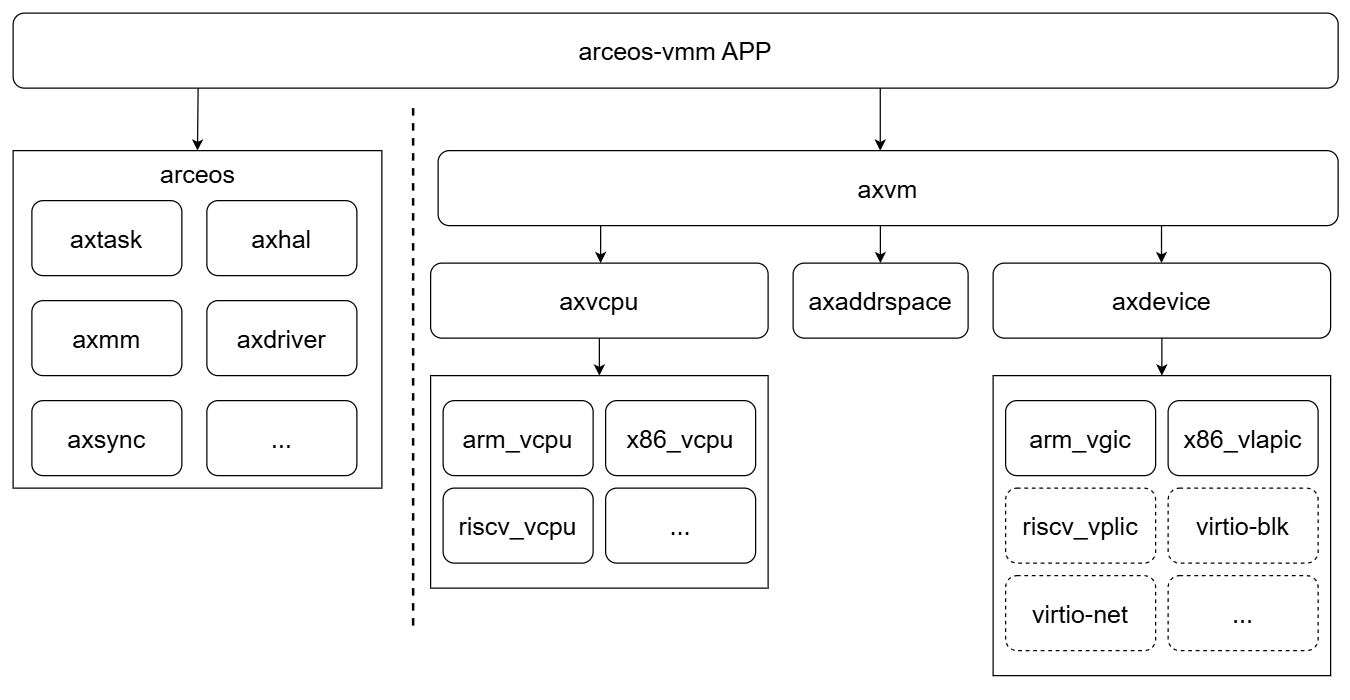

The diagram above was exported from draw.io. Its source (the exported page's mxGraphModel, read from the mxfile embedded in the PNG):
<mxGraphModel dx="1627" dy="1472" grid="1" gridSize="10" guides="1" tooltips="1" connect="1" arrows="1" fold="1" page="1" pageScale="1" pageWidth="90" pageHeight="70" math="0" shadow="0">
  <root>
    <mxCell id="0" />
    <mxCell id="1" parent="0" />
    <mxCell id="l5cUOTklAdwwQ6VaUHHh-40" value="" style="group" vertex="1" connectable="0" parent="1">
      <mxGeometry x="10" y="10" width="1060" height="530" as="geometry" />
    </mxCell>
    <mxCell id="l5cUOTklAdwwQ6VaUHHh-7" value="" style="rounded=0;whiteSpace=wrap;html=1;" vertex="1" parent="l5cUOTklAdwwQ6VaUHHh-40">
      <mxGeometry y="110" width="295" height="270" as="geometry" />
    </mxCell>
    <mxCell id="l5cUOTklAdwwQ6VaUHHh-1" value="&lt;font style=&quot;font-size: 20px;&quot;&gt;axtask&lt;/font&gt;" style="rounded=1;whiteSpace=wrap;html=1;" vertex="1" parent="l5cUOTklAdwwQ6VaUHHh-40">
      <mxGeometry x="15" y="150" width="120" height="60" as="geometry" />
    </mxCell>
    <mxCell id="l5cUOTklAdwwQ6VaUHHh-2" value="&lt;font style=&quot;font-size: 20px;&quot;&gt;axmm&lt;/font&gt;" style="rounded=1;whiteSpace=wrap;html=1;" vertex="1" parent="l5cUOTklAdwwQ6VaUHHh-40">
      <mxGeometry x="15" y="230" width="120" height="60" as="geometry" />
    </mxCell>
    <mxCell id="l5cUOTklAdwwQ6VaUHHh-3" value="&lt;font style=&quot;font-size: 20px;&quot;&gt;axhal&lt;/font&gt;" style="rounded=1;whiteSpace=wrap;html=1;" vertex="1" parent="l5cUOTklAdwwQ6VaUHHh-40">
      <mxGeometry x="155" y="150" width="120" height="60" as="geometry" />
    </mxCell>
    <mxCell id="l5cUOTklAdwwQ6VaUHHh-4" value="&lt;font style=&quot;font-size: 20px;&quot;&gt;axsync&lt;/font&gt;" style="rounded=1;whiteSpace=wrap;html=1;" vertex="1" parent="l5cUOTklAdwwQ6VaUHHh-40">
      <mxGeometry x="15" y="310" width="120" height="60" as="geometry" />
    </mxCell>
    <mxCell id="l5cUOTklAdwwQ6VaUHHh-5" value="&lt;font style=&quot;font-size: 20px;&quot;&gt;axdriver&lt;/font&gt;" style="rounded=1;whiteSpace=wrap;html=1;" vertex="1" parent="l5cUOTklAdwwQ6VaUHHh-40">
      <mxGeometry x="155" y="230" width="120" height="60" as="geometry" />
    </mxCell>
    <mxCell id="l5cUOTklAdwwQ6VaUHHh-6" value="&lt;font style=&quot;font-size: 20px;&quot;&gt;...&lt;/font&gt;" style="rounded=1;whiteSpace=wrap;html=1;" vertex="1" parent="l5cUOTklAdwwQ6VaUHHh-40">
      <mxGeometry x="155" y="310" width="120" height="60" as="geometry" />
    </mxCell>
    <mxCell id="l5cUOTklAdwwQ6VaUHHh-8" value="&lt;font style=&quot;font-size: 20px;&quot;&gt;arceos-vmm APP&lt;/font&gt;" style="rounded=1;whiteSpace=wrap;html=1;" vertex="1" parent="l5cUOTklAdwwQ6VaUHHh-40">
      <mxGeometry width="1060" height="60" as="geometry" />
    </mxCell>
    <mxCell id="l5cUOTklAdwwQ6VaUHHh-10" value="" style="endArrow=none;dashed=1;html=1;rounded=0;strokeWidth=2;" edge="1" parent="l5cUOTklAdwwQ6VaUHHh-40">
      <mxGeometry width="50" height="50" relative="1" as="geometry">
        <mxPoint x="320" y="490" as="sourcePoint" />
        <mxPoint x="320" y="70" as="targetPoint" />
      </mxGeometry>
    </mxCell>
    <mxCell id="l5cUOTklAdwwQ6VaUHHh-12" value="&lt;font style=&quot;font-size: 20px;&quot;&gt;axvm&lt;/font&gt;" style="rounded=1;whiteSpace=wrap;html=1;" vertex="1" parent="l5cUOTklAdwwQ6VaUHHh-40">
      <mxGeometry x="340" y="110" width="720" height="60" as="geometry" />
    </mxCell>
    <mxCell id="l5cUOTklAdwwQ6VaUHHh-32" style="edgeStyle=orthogonalEdgeStyle;rounded=0;orthogonalLoop=1;jettySize=auto;html=1;exitX=0.5;exitY=1;exitDx=0;exitDy=0;entryX=0.5;entryY=0;entryDx=0;entryDy=0;" edge="1" parent="l5cUOTklAdwwQ6VaUHHh-40" source="l5cUOTklAdwwQ6VaUHHh-13" target="l5cUOTklAdwwQ6VaUHHh-19">
      <mxGeometry relative="1" as="geometry" />
    </mxCell>
    <mxCell id="l5cUOTklAdwwQ6VaUHHh-13" value="&lt;font style=&quot;font-size: 20px;&quot;&gt;axvcpu&lt;/font&gt;" style="rounded=1;whiteSpace=wrap;html=1;" vertex="1" parent="l5cUOTklAdwwQ6VaUHHh-40">
      <mxGeometry x="334" y="200" width="270" height="60" as="geometry" />
    </mxCell>
    <mxCell id="l5cUOTklAdwwQ6VaUHHh-17" value="&lt;font style=&quot;font-size: 20px;&quot;&gt;axaddrspace&lt;/font&gt;" style="rounded=1;whiteSpace=wrap;html=1;" vertex="1" parent="l5cUOTklAdwwQ6VaUHHh-40">
      <mxGeometry x="624" y="200" width="140" height="60" as="geometry" />
    </mxCell>
    <mxCell id="l5cUOTklAdwwQ6VaUHHh-33" style="edgeStyle=orthogonalEdgeStyle;rounded=0;orthogonalLoop=1;jettySize=auto;html=1;exitX=0.5;exitY=1;exitDx=0;exitDy=0;entryX=0.5;entryY=0;entryDx=0;entryDy=0;" edge="1" parent="l5cUOTklAdwwQ6VaUHHh-40" source="l5cUOTklAdwwQ6VaUHHh-18" target="l5cUOTklAdwwQ6VaUHHh-24">
      <mxGeometry relative="1" as="geometry" />
    </mxCell>
    <mxCell id="l5cUOTklAdwwQ6VaUHHh-18" value="&lt;font style=&quot;font-size: 20px;&quot;&gt;axdevice&lt;/font&gt;" style="rounded=1;whiteSpace=wrap;html=1;" vertex="1" parent="l5cUOTklAdwwQ6VaUHHh-40">
      <mxGeometry x="784" y="200" width="270" height="60" as="geometry" />
    </mxCell>
    <mxCell id="l5cUOTklAdwwQ6VaUHHh-19" value="" style="rounded=0;whiteSpace=wrap;html=1;" vertex="1" parent="l5cUOTklAdwwQ6VaUHHh-40">
      <mxGeometry x="334" y="290" width="270" height="170" as="geometry" />
    </mxCell>
    <mxCell id="l5cUOTklAdwwQ6VaUHHh-20" value="&lt;font style=&quot;font-size: 20px;&quot;&gt;arm_vcpu&lt;/font&gt;" style="rounded=1;whiteSpace=wrap;html=1;" vertex="1" parent="l5cUOTklAdwwQ6VaUHHh-40">
      <mxGeometry x="344" y="310" width="120" height="60" as="geometry" />
    </mxCell>
    <mxCell id="l5cUOTklAdwwQ6VaUHHh-21" value="&lt;font style=&quot;font-size: 20px;&quot;&gt;x86_vcpu&lt;/font&gt;" style="rounded=1;whiteSpace=wrap;html=1;" vertex="1" parent="l5cUOTklAdwwQ6VaUHHh-40">
      <mxGeometry x="474" y="310" width="120" height="60" as="geometry" />
    </mxCell>
    <mxCell id="l5cUOTklAdwwQ6VaUHHh-22" value="&lt;font style=&quot;font-size: 20px;&quot;&gt;riscv_vcpu&lt;/font&gt;" style="rounded=1;whiteSpace=wrap;html=1;" vertex="1" parent="l5cUOTklAdwwQ6VaUHHh-40">
      <mxGeometry x="344" y="380" width="120" height="60" as="geometry" />
    </mxCell>
    <mxCell id="l5cUOTklAdwwQ6VaUHHh-23" value="&lt;font style=&quot;font-size: 20px;&quot;&gt;...&lt;/font&gt;" style="rounded=1;whiteSpace=wrap;html=1;" vertex="1" parent="l5cUOTklAdwwQ6VaUHHh-40">
      <mxGeometry x="474" y="380" width="120" height="60" as="geometry" />
    </mxCell>
    <mxCell id="l5cUOTklAdwwQ6VaUHHh-24" value="" style="rounded=0;whiteSpace=wrap;html=1;" vertex="1" parent="l5cUOTklAdwwQ6VaUHHh-40">
      <mxGeometry x="784" y="290" width="270" height="240" as="geometry" />
    </mxCell>
    <mxCell id="l5cUOTklAdwwQ6VaUHHh-25" value="&lt;font style=&quot;font-size: 20px;&quot;&gt;arm_vgic&lt;/font&gt;" style="rounded=1;whiteSpace=wrap;html=1;" vertex="1" parent="l5cUOTklAdwwQ6VaUHHh-40">
      <mxGeometry x="794" y="310" width="120" height="60" as="geometry" />
    </mxCell>
    <mxCell id="l5cUOTklAdwwQ6VaUHHh-26" value="&lt;font style=&quot;font-size: 20px;&quot;&gt;x86_vlapic&lt;/font&gt;" style="rounded=1;whiteSpace=wrap;html=1;" vertex="1" parent="l5cUOTklAdwwQ6VaUHHh-40">
      <mxGeometry x="924" y="310" width="120" height="60" as="geometry" />
    </mxCell>
    <mxCell id="l5cUOTklAdwwQ6VaUHHh-27" value="&lt;font style=&quot;font-size: 20px;&quot;&gt;riscv_vplic&lt;/font&gt;" style="rounded=1;whiteSpace=wrap;html=1;dashed=1;" vertex="1" parent="l5cUOTklAdwwQ6VaUHHh-40">
      <mxGeometry x="794" y="380" width="120" height="60" as="geometry" />
    </mxCell>
    <mxCell id="l5cUOTklAdwwQ6VaUHHh-28" value="&lt;font style=&quot;font-size: 20px;&quot;&gt;virtio-blk&lt;/font&gt;" style="rounded=1;whiteSpace=wrap;html=1;dashed=1;" vertex="1" parent="l5cUOTklAdwwQ6VaUHHh-40">
      <mxGeometry x="924" y="380" width="120" height="60" as="geometry" />
    </mxCell>
    <mxCell id="l5cUOTklAdwwQ6VaUHHh-29" value="&lt;font style=&quot;font-size: 20px;&quot;&gt;virtio-net&lt;/font&gt;" style="rounded=1;whiteSpace=wrap;html=1;dashed=1;" vertex="1" parent="l5cUOTklAdwwQ6VaUHHh-40">
      <mxGeometry x="794" y="450" width="120" height="60" as="geometry" />
    </mxCell>
    <mxCell id="l5cUOTklAdwwQ6VaUHHh-30" value="&lt;font style=&quot;font-size: 20px;&quot;&gt;...&lt;/font&gt;" style="rounded=1;whiteSpace=wrap;html=1;dashed=1;" vertex="1" parent="l5cUOTklAdwwQ6VaUHHh-40">
      <mxGeometry x="924" y="450" width="120" height="60" as="geometry" />
    </mxCell>
    <mxCell id="l5cUOTklAdwwQ6VaUHHh-34" value="" style="endArrow=classic;html=1;rounded=0;entryX=0.5;entryY=0;entryDx=0;entryDy=0;" edge="1" parent="l5cUOTklAdwwQ6VaUHHh-40" target="l5cUOTklAdwwQ6VaUHHh-7">
      <mxGeometry width="50" height="50" relative="1" as="geometry">
        <mxPoint x="148" y="60" as="sourcePoint" />
        <mxPoint x="220" y="-80" as="targetPoint" />
      </mxGeometry>
    </mxCell>
    <mxCell id="l5cUOTklAdwwQ6VaUHHh-35" value="" style="endArrow=classic;html=1;rounded=0;entryX=0.5;entryY=0;entryDx=0;entryDy=0;" edge="1" parent="l5cUOTklAdwwQ6VaUHHh-40">
      <mxGeometry width="50" height="50" relative="1" as="geometry">
        <mxPoint x="693.71" y="60" as="sourcePoint" />
        <mxPoint x="693.71" y="110" as="targetPoint" />
      </mxGeometry>
    </mxCell>
    <mxCell id="l5cUOTklAdwwQ6VaUHHh-36" value="" style="endArrow=classic;html=1;rounded=0;" edge="1" parent="l5cUOTklAdwwQ6VaUHHh-40">
      <mxGeometry width="50" height="50" relative="1" as="geometry">
        <mxPoint x="470" y="170" as="sourcePoint" />
        <mxPoint x="470" y="200" as="targetPoint" />
      </mxGeometry>
    </mxCell>
    <mxCell id="l5cUOTklAdwwQ6VaUHHh-37" value="" style="endArrow=classic;html=1;rounded=0;" edge="1" parent="l5cUOTklAdwwQ6VaUHHh-40">
      <mxGeometry width="50" height="50" relative="1" as="geometry">
        <mxPoint x="693.8" y="170" as="sourcePoint" />
        <mxPoint x="693.8" y="200" as="targetPoint" />
      </mxGeometry>
    </mxCell>
    <mxCell id="l5cUOTklAdwwQ6VaUHHh-38" value="" style="endArrow=classic;html=1;rounded=0;" edge="1" parent="l5cUOTklAdwwQ6VaUHHh-40">
      <mxGeometry width="50" height="50" relative="1" as="geometry">
        <mxPoint x="918.71" y="170" as="sourcePoint" />
        <mxPoint x="918.71" y="200" as="targetPoint" />
      </mxGeometry>
    </mxCell>
    <mxCell id="l5cUOTklAdwwQ6VaUHHh-39" value="&lt;font style=&quot;font-size: 20px;&quot;&gt;arceos&lt;/font&gt;" style="text;html=1;align=center;verticalAlign=middle;whiteSpace=wrap;rounded=0;" vertex="1" parent="l5cUOTklAdwwQ6VaUHHh-40">
      <mxGeometry x="117.5" y="113" width="60" height="30" as="geometry" />
    </mxCell>
  </root>
</mxGraphModel>